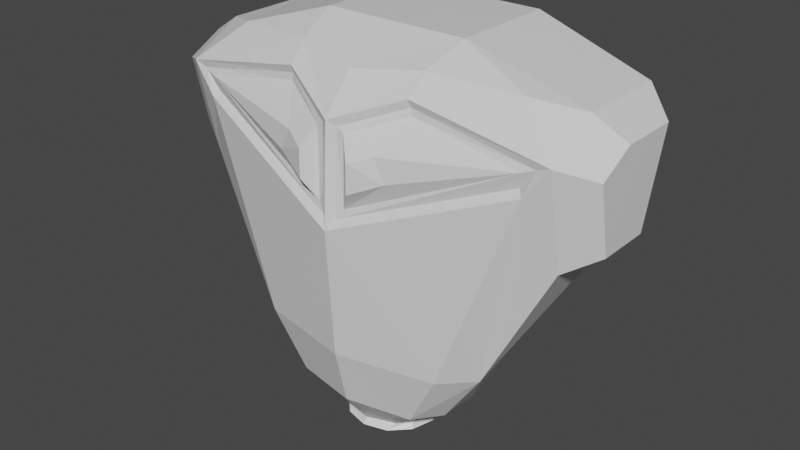 # Source: Robot.blend  (saved by Blender 2.91.10; exported with 4.5.12 LTS)
import bpy
from mathutils import Matrix  # noqa: F401  (used for matrix-valued properties, if any)

bpy.ops.wm.read_factory_settings(use_empty=True)
scene = bpy.context.scene
scene.name = 'Scene'

# ---- collections
col_collection = bpy.data.collections.new('Collection'); scene.collection.children.link(col_collection)
col_mesh = bpy.data.collections.new('Mesh'); scene.collection.children.link(col_mesh)
col_rig = bpy.data.collections.new('Rig'); scene.collection.children.link(col_rig)
col_collision = bpy.data.collections.new('Collision'); scene.collection.children.link(col_collision)
col_extras = bpy.data.collections.new('Extras'); scene.collection.children.link(col_extras)

# ---- materials (node trees are filled in below, after node groups)
mat_robot = bpy.data.materials.new('Robot')
mat_robot.alpha_threshold = 0.0
mat_robot.use_transparent_shadow = False
mat_robot.line_color = (0.0, 0.0, 0.0, 1.0)
mat_robot_eyes = bpy.data.materials.new('Robot_Eyes')
mat_robot_eyes.use_transparent_shadow = False
mat_robot_eyes_center = bpy.data.materials.new('Robot_Eyes_Center')
mat_robot_eyes_center.use_transparent_shadow = False

# ---- material node trees
mat_robot.use_nodes = True; mat_robot.node_tree.nodes.clear()
_N = mat_robot.node_tree.nodes; _L = mat_robot.node_tree.links
n0 = _N.new('ShaderNodeOutputMaterial'); n0.name = 'Material Output'; n0.location = (300, 300)
n1 = _N.new('ShaderNodeBsdfPrincipled'); n1.name = 'Principled BSDF'; n1.location = (10, 300)
n1.distribution = 'GGX'
n1.subsurface_method = 'BURLEY'
n1.inputs[2].default_value = 0.4
n1.inputs[3].default_value = 1.45
n1.inputs[27].default_value = (0.0, 0.0, 0.0, 1.0)
n1.inputs[28].default_value = 1.0
_L.new(n1.outputs[0], n0.inputs[0])
n0.is_active_output = True
mat_robot_eyes.use_nodes = True; mat_robot_eyes.node_tree.nodes.clear()
_N = mat_robot_eyes.node_tree.nodes; _L = mat_robot_eyes.node_tree.links
n0 = _N.new('ShaderNodeBsdfPrincipled'); n0.name = 'Principled BSDF'; n0.location = (10, 300)
n0.distribution = 'GGX'
n0.subsurface_method = 'BURLEY'
n0.inputs[3].default_value = 1.45
n0.inputs[27].default_value = (0.0, 0.0, 0.0, 1.0)
n0.inputs[28].default_value = 1.0
n1 = _N.new('ShaderNodeOutputMaterial'); n1.name = 'Material Output'; n1.location = (300, 300)
_L.new(n0.outputs[0], n1.inputs[0])
n1.is_active_output = True
mat_robot_eyes_center.use_nodes = True; mat_robot_eyes_center.node_tree.nodes.clear()
_N = mat_robot_eyes_center.node_tree.nodes; _L = mat_robot_eyes_center.node_tree.links
n0 = _N.new('ShaderNodeBsdfPrincipled'); n0.name = 'Principled BSDF'; n0.location = (10, 300)
n0.distribution = 'GGX'
n0.subsurface_method = 'BURLEY'
n0.inputs[3].default_value = 1.45
n0.inputs[27].default_value = (0.0, 0.0, 0.0, 1.0)
n0.inputs[28].default_value = 1.0
n1 = _N.new('ShaderNodeOutputMaterial'); n1.name = 'Material Output'; n1.location = (300, 300)
_L.new(n0.outputs[0], n1.inputs[0])
n1.is_active_output = True

# ---- world
world_world = bpy.data.worlds.new('World'); scene.world = world_world
world_world.use_nodes = True; world_world.node_tree.nodes.clear()
_N = world_world.node_tree.nodes; _L = world_world.node_tree.links
n0 = _N.new('ShaderNodeOutputWorld'); n0.name = 'World Output'; n0.location = (300, 300)
n1 = _N.new('ShaderNodeBackground'); n1.name = 'Background'; n1.location = (10, 300)
n1.inputs[0].default_value = (0.05088, 0.05088, 0.05088, 1.0)
_L.new(n1.outputs[0], n0.inputs[0])
n0.is_active_output = True
world_world.color = (0.05088, 0.05088, 0.05088)
world_world.use_sun_shadow = False
world_world.sun_shadow_jitter_overblur = 0.0

# ---- meshes
me_cube = bpy.data.meshes.new('Cube')
me_cube.from_pydata([(0.0, 0.9707, 2.0), (0.0, -0.6053, -2.0), (0.0, -0.8917, -1.621), (0.0, 0.5287, -1.618), (3.725e-09, 0.2109, -2.0), (0.3412, -0.3244, -2.0), (0.8863, -0.4727, -1.635), (0.2537, -0.4545, -2.0), (0.6818, -0.7494, -1.628), (0.1089, 0.1392, -2.0), (0.3472, 0.506, -1.619), (0.2719, 0.02957, -2.0), (0.7269, 0.3236, -1.635), (0.354, -0.1381, -2.0), (0.9092, -0.06763, -1.633), (0.0, -1.064, 1.353), (0.13, 0.1967, -2.0), (0.292, -0.5042, -2.0), (0.0, 0.1446, -2.0), (0.3995, -0.3444, -2.0), (0.4144, -0.1263, -2.0), (0.0, -0.5218, -2.0), (0.3183, 0.07002, -2.0), (0.0, -0.5218, -1.781), (0.0, 0.1446, -1.781), (0.1089, 0.1392, -1.781), (0.2537, -0.4545, -1.781), (0.3412, -0.3244, -1.781), (0.354, -0.1381, -1.781), (0.2719, 0.02957, -1.781), (0.2487, 0.2798, -2.066), (2.484e-09, 0.3465, -2.066), (0.2487, -0.5818, -2.066), (0.4308, -0.3997, -2.066), (2.484e-09, -0.6484, -2.066), (0.4975, -0.151, -2.066), (0.4308, 0.09776, -2.066), (0.2089, 0.2044, -2.066), (7.451e-09, 0.2603, -2.066), (0.2089, -0.5194, -2.066), (0.3619, -0.3665, -2.066), (7.451e-09, -0.5754, -2.066), (0.4179, -0.1575, -2.066), (0.3619, 0.05141, -2.066), (2.037, -0.5093, 0.3412), (2.037, 0.372, 0.3412), (2.037, -0.1706, 1.661), (2.366, -0.3458, 0.5434), (2.366, -0.4978, 1.256), (2.366, 0.5047, 1.458), (2.366, 0.2228, 0.5434), (2.366, -0.1198, 1.458), (0.0, -0.7494, 1.728), (-1.455e-11, -0.157, 2.0), (0.7688, -0.1566, 2.0), (0.6968, -0.5856, 1.814), (1.59, -0.4242, 1.755), (0.0, -1.032, -1.025), (0.0, 0.6936, -1.025), (1.236, 0.0473, -1.025), (1.316, -0.5253, -1.025), (0.7688, 0.9707, 2.0), (2.037, 0.7785, 1.661), (0.9886, 0.4668, -1.025), (0.3913, 0.6723, -1.025), (0.0, -1.122, 0.3159), (1.701, -0.7061, 1.17), (2.037, -0.7272, 1.362), (0.668, -0.7813, 1.616), (0.1504, -1.007, 1.251), (0.1459, -1.021, 0.5378), (1.018, -0.8271, -1.025), (1.796, -0.7507, 1.046), (0.07953, -1.013, 1.299), (0.0771, -1.047, 0.4332), (1.746, -0.7059, 1.111), (1.898, -0.7143, 1.31), (0.6773, -0.7465, 1.534), (1.775, -0.7428, 1.263), (0.6856, -0.755, 1.46), (0.2706, -1.127, 0.7481), (0.6083, -1.012, 0.9032), (0.2725, -1.122, 1.044), (0.4943, -1.017, 1.13)], [(1, 4), (66, 78)], [(67, 72, 71, 60, 44), (3, 58, 64, 10), (8, 71, 57, 2), (14, 59, 60, 6), (10, 64, 63, 12), (12, 63, 59, 14), (16, 4, 3, 10), (17, 19, 6, 8), (8, 2, 1, 17), (20, 22, 12, 14), (22, 16, 10, 12), (19, 20, 14, 6), (13, 5, 27, 28), (61, 54, 56, 46, 62), (61, 0, 53, 54), (68, 67, 46, 56, 55), (7, 5, 40, 39), (17, 1, 34, 32), (20, 19, 33, 35), (9, 18, 38, 37), (4, 16, 30, 31), (16, 22, 36, 30), (24, 25, 29, 28, 27, 26, 23), (11, 13, 28, 29), (5, 7, 26, 27), (9, 11, 29, 25), (7, 21, 23, 26), (18, 9, 25, 24), (39, 40, 33, 32), (42, 43, 36, 35), (43, 37, 30, 36), (40, 42, 35, 33), (32, 34, 41, 39), (31, 30, 37, 38), (21, 7, 39, 41), (22, 20, 35, 36), (19, 17, 32, 33), (13, 11, 43, 42), (11, 9, 37, 43), (5, 13, 42, 40), (67, 44, 47, 48), (44, 45, 50, 47), (62, 46, 51, 49), (45, 62, 49, 50), (49, 51, 48, 47, 50), (46, 67, 48, 51), (54, 55, 56), (54, 53, 52, 55), (15, 68, 55, 52), (60, 71, 8, 6), (60, 59, 45, 44), (59, 63, 62, 45), (61, 62, 63, 64), (0, 61, 64, 58), (76, 75, 72, 67), (73, 77, 68, 15), (77, 76, 67, 68), (74, 73, 15, 65), (75, 74, 65, 72), (71, 72, 65, 57), (70, 69, 73, 74), (78, 75, 76), (69, 79, 77, 73), (79, 78, 76, 77), (78, 70, 74, 75), (78, 79, 83, 81), (81, 83, 82, 80), (79, 69, 82, 83), (70, 78, 81, 80), (69, 70, 80, 82)])
me_cube.polygons.foreach_set('material_index', [0, 0, 0, 0, 0, 0, 0, 0, 0, 0, 0, 0, 0, 0, 0, 0, 0, 0, 0, 0, 0, 0, 0, 0, 0, 0, 0, 0, 0, 0, 0, 0, 0, 0, 0, 0, 0, 0, 0, 0, 0, 0, 0, 0, 0, 0, 0, 0, 0, 0, 0, 0, 0, 0, 0, 0, 0, 0, 0, 0, 0, 0, 0, 0, 0, 1, 2, 1, 1, 1])
_uv = me_cube.uv_layers.new(name='UVMap')
_uv.uv.foreach_set('vector', [0.5851, 0.01547, 0.5513, 0.02434, 0.4419, 0.05304, 0.4501, 0.0, 0.5526, 0.0, 0.3989, 0.375, 0.4359, 0.375, 0.4365, 0.4339, 0.3989, 0.4361, 0.3982, 0.0645, 0.4419, 0.05304, 0.4362, 0.125, 0.3988, 0.125, 0.3979, 0.8848, 0.4361, 0.8848, 0.4501, 0.9824, 0.3977, 0.9824, 0.3989, 0.4361, 0.4365, 0.4339, 0.4345, 0.4474, 0.3977, 0.4413, 0.3926, 0.75, 0.4212, 0.75, 0.4361, 0.8848, 0.3979, 0.8848, 0.375, 0.4152, 0.375, 0.3849, 0.3989, 0.375, 0.3989, 0.4361, 0.2887, 0.6858, 0.3066, 0.6659, 0.375, 0.7324, 0.3159, 0.7471, 0.3044, 0.75, 0.25, 0.75, 0.25, 0.6863, 0.2887, 0.6858, 0.3089, 0.6249, 0.294, 0.5832, 0.313, 0.5012, 0.375, 0.6348, 0.375, 0.4375, 0.375, 0.4375, 0.3989, 0.4361, 0.3977, 0.4413, 0.3066, 0.6659, 0.3089, 0.6249, 0.375, 0.6348, 0.375, 0.7324, 0.3001, 0.6249, 0.298, 0.6588, 0.298, 0.6588, 0.3001, 0.6249, 0.7019, 0.5, 0.7019, 0.638, 0.6816, 0.6762, 0.625, 0.6604, 0.625, 0.5, 0.7019, 0.5, 0.75, 0.5, 0.75, 0.638, 0.7019, 0.638, 0.6, 0.08301, 0.5851, 0.01547, 0.6038, 0.02434, 0.6178, 0.05902, 0.6065, 0.07971, 0.2842, 0.6756, 0.298, 0.6588, 0.298, 0.6588, 0.2842, 0.6756, 0.2887, 0.6858, 0.25, 0.6863, 0.25, 0.6863, 0.2887, 0.6858, 0.3089, 0.6249, 0.3066, 0.6659, 0.3066, 0.6659, 0.3089, 0.6249, 0.2657, 0.572, 0.2586, 0.5711, 0.2586, 0.5711, 0.2657, 0.572, 0.375, 0.3849, 0.375, 0.4152, 0.375, 0.4152, 0.375, 0.3849, 0.375, 0.4375, 0.375, 0.4375, 0.375, 0.4375, 0.375, 0.4375, 0.2586, 0.5711, 0.2657, 0.572, 0.2879, 0.591, 0.3001, 0.6249, 0.298, 0.6588, 0.2842, 0.6756, 0.258, 0.6762, 0.2879, 0.591, 0.3001, 0.6249, 0.3001, 0.6249, 0.2879, 0.591, 0.298, 0.6588, 0.2842, 0.6756, 0.2842, 0.6756, 0.298, 0.6588, 0.2657, 0.572, 0.2879, 0.591, 0.2879, 0.591, 0.2657, 0.572, 0.2842, 0.6756, 0.258, 0.6762, 0.258, 0.6762, 0.2842, 0.6756, 0.2586, 0.5711, 0.2657, 0.572, 0.2657, 0.572, 0.2586, 0.5711, 0.2842, 0.6756, 0.298, 0.6588, 0.3066, 0.6659, 0.2887, 0.6858, 0.3001, 0.6249, 0.2879, 0.591, 0.294, 0.5832, 0.3089, 0.6249, 0.2879, 0.591, 0.2657, 0.572, 0.2691, 0.5624, 0.294, 0.5832, 0.298, 0.6588, 0.3001, 0.6249, 0.3089, 0.6249, 0.3066, 0.6659, 0.2887, 0.6858, 0.25, 0.6863, 0.258, 0.6762, 0.2842, 0.6756, 0.375, 0.3849, 0.2691, 0.5624, 0.2657, 0.572, 0.2586, 0.5711, 0.258, 0.6762, 0.2842, 0.6756, 0.2842, 0.6756, 0.258, 0.6762, 0.294, 0.5832, 0.3089, 0.6249, 0.3089, 0.6249, 0.294, 0.5832, 0.3066, 0.6659, 0.2887, 0.6858, 0.2887, 0.6858, 0.3066, 0.6659, 0.3001, 0.6249, 0.2879, 0.591, 0.2879, 0.591, 0.3001, 0.6249, 0.2879, 0.591, 0.2657, 0.572, 0.2657, 0.572, 0.2879, 0.591, 0.298, 0.6588, 0.3001, 0.6249, 0.3001, 0.6249, 0.298, 0.6588, 0.5851, 0.01547, 0.5526, 0.9824, 0.5625, 0.9595, 0.5964, 0.9677, 0.5526, 0.9824, 0.5526, 0.8848, 0.5633, 0.8917, 0.5625, 0.9595, 0.5526, 0.75, 0.6038, 0.02434, 0.6123, 0.906, 0.6136, 0.8043, 0.5526, 0.8848, 0.5526, 0.75, 0.6136, 0.8043, 0.5633, 0.8917, 0.6136, 0.8043, 0.6123, 0.906, 0.5964, 0.9677, 0.5625, 0.9595, 0.5633, 0.8917, 0.6038, 0.02434, 0.5851, 0.01547, 0.5964, 0.9677, 0.6123, 0.906, 0.6331, 0.06858, 0.6065, 0.07971, 0.6178, 0.05902, 0.625, 0.07695, 0.625, 0.125, 0.6104, 0.125, 0.6072, 0.08128, 0.5908, 0.125, 0.6, 0.08301, 0.6072, 0.08128, 0.6104, 0.125, 0.4501, 0.0, 0.4419, 0.05304, 0.3982, 0.0645, 0.3977, 0.0, 0.4501, 0.9824, 0.4361, 0.8848, 0.5526, 0.8848, 0.5526, 0.9824, 0.4361, 0.8848, 0.4212, 0.75, 0.5526, 0.75, 0.5526, 0.8848, 0.7019, 0.5, 0.5526, 0.75, 0.4345, 0.4474, 0.4365, 0.4339, 0.75, 0.5, 0.7019, 0.5, 0.4365, 0.4339, 0.4359, 0.375, 0.5791, 0.02199, 0.5595, 0.02778, 0.5513, 0.02434, 0.5851, 0.01547, 0.5878, 0.1204, 0.5959, 0.08316, 0.6, 0.08301, 0.5908, 0.125, 0.5959, 0.08316, 0.5791, 0.02199, 0.5851, 0.01547, 0.6, 0.08301, 0.5495, 0.1206, 0.5878, 0.1204, 0.5908, 0.125, 0.5453, 0.125, 0.5595, 0.02778, 0.5495, 0.1206, 0.5453, 0.125, 0.5513, 0.02434, 0.4419, 0.05304, 0.5513, 0.02434, 0.5453, 0.125, 0.4362, 0.125, 0.5534, 0.1166, 0.5851, 0.1164, 0.5878, 0.1204, 0.5495, 0.1206, 0.5663, 0.03073, 0.5595, 0.02778, 0.5791, 0.02199, 0.5851, 0.1164, 0.5922, 0.08324, 0.5959, 0.08316, 0.5878, 0.1204, 0.5922, 0.08324, 0.5743, 0.02797, 0.5791, 0.02199, 0.5959, 0.08316, 0.5663, 0.03073, 0.5534, 0.1166, 0.5495, 0.1206, 0.5595, 0.02778, 0.5743, 0.02797, 0.5922, 0.08324, 0.5922, 0.08324, 0.5743, 0.02797, 0.5743, 0.02797, 0.5922, 0.08324, 0.5851, 0.1164, 0.5534, 0.1166, 0.5922, 0.08324, 0.5851, 0.1164, 0.5851, 0.1164, 0.5922, 0.08324, 0.5534, 0.1166, 0.5663, 0.03073, 0.5663, 0.03073, 0.5534, 0.1166, 0.5851, 0.1164, 0.5534, 0.1166, 0.5534, 0.1166, 0.5851, 0.1164])
me_cube.materials.append(mat_robot)
me_cube.materials.append(mat_robot_eyes)
me_cube.materials.append(mat_robot_eyes_center)
me_cube.use_remesh_preserve_volume = False
me_cube.use_remesh_preserve_attributes = False
me_cube.use_mirror_vertex_groups = False
me_cube.update()

# ---- objects
ob_cube = bpy.data.objects.new('Cube', me_cube)

# ---- transforms, parenting, visibility, modifiers, constraints
ob_cube.location = (0.0, 0.0, 2.0)
ob_cube.lock_rotations_4d = False
ob_cube.empty_display_type = 'ARROWS'
ob_cube.lineart.crease_threshold = 0.0
_m = ob_cube.modifiers.new('Mirror', 'MIRROR')
_m.use_clip = True

# ---- collection membership
col_collection.objects.link(ob_cube)

# ---- scene / render settings (as saved in the file)
scene.frame_start = 1; scene.frame_end = 250; scene.frame_set(1)
scene.render.engine = 'BLENDER_EEVEE_NEXT'
scene.cycles.use_denoising = False
scene.cycles.samples = 128
scene.cycles.sampling_pattern = 'TABULATED_SOBOL'
scene.cycles.use_adaptive_sampling = False
scene.cycles.use_light_tree = False
scene.view_settings.view_transform = 'Filmic'
bpy.context.view_layer.update()

# ---- added for rendering (the .blend has no active camera and no usable light): camera, sun
cam_auto = bpy.data.cameras.new('AutoCamera')
cam_auto.lens = 50.0
cam_auto.sensor_width = 36.0
cam_auto.clip_end = 1000.0
ob_auto_camera = bpy.data.objects.new('AutoCamera', cam_auto)
scene.collection.objects.link(ob_auto_camera)
ob_auto_camera.location = (6.08995, -7.38625, 6.83878)
ob_auto_camera.rotation_euler = (1.09748, -7.21219e-08, 0.694738)
scene.camera = ob_auto_camera
light_auto_sun = bpy.data.lights.new('AutoSun', 'SUN')
light_auto_sun.energy = 3.0
light_auto_sun.angle = 0.0523599
ob_auto_sun = bpy.data.objects.new('AutoSun', light_auto_sun)
scene.collection.objects.link(ob_auto_sun)
ob_auto_sun.rotation_euler = (0.872665, 0.174533, 0.523599)
bpy.context.view_layer.update()

